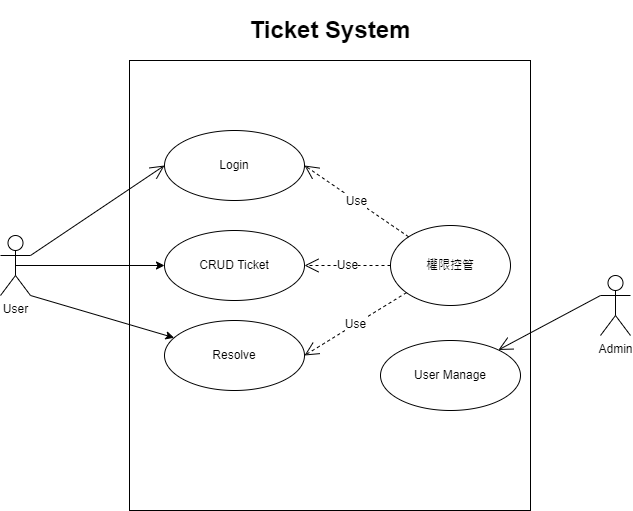

The diagram above was exported from draw.io. Its source (the exported page's mxGraphModel, read from the mxfile embedded in the PNG):
<mxGraphModel dx="1422" dy="1941" grid="1" gridSize="10" guides="1" tooltips="1" connect="1" arrows="1" fold="1" page="1" pageScale="1" pageWidth="827" pageHeight="1169" math="0" shadow="0">
  <root>
    <mxCell id="0" />
    <mxCell id="1" parent="0" />
    <mxCell id="2d_arjFg2r2Ls-V3-QDD-2" value="" style="rounded=0;whiteSpace=wrap;html=1;" vertex="1" parent="1">
      <mxGeometry x="239" y="50" width="401" height="450" as="geometry" />
    </mxCell>
    <mxCell id="2d_arjFg2r2Ls-V3-QDD-3" value="User" style="shape=umlActor;verticalLabelPosition=bottom;verticalAlign=top;html=1;align=center;" vertex="1" parent="1">
      <mxGeometry x="110" y="225" width="30" height="60" as="geometry" />
    </mxCell>
    <mxCell id="2d_arjFg2r2Ls-V3-QDD-4" value="Login" style="ellipse;whiteSpace=wrap;html=1;" vertex="1" parent="1">
      <mxGeometry x="274" y="120" width="140" height="70" as="geometry" />
    </mxCell>
    <mxCell id="2d_arjFg2r2Ls-V3-QDD-5" value="" style="endArrow=open;endFill=1;endSize=12;html=1;rounded=0;exitX=1;exitY=0.3333333333333333;exitDx=0;exitDy=0;exitPerimeter=0;entryX=0;entryY=0.5;entryDx=0;entryDy=0;" edge="1" parent="1" source="2d_arjFg2r2Ls-V3-QDD-3" target="2d_arjFg2r2Ls-V3-QDD-4">
      <mxGeometry width="160" relative="1" as="geometry">
        <mxPoint x="330" y="100" as="sourcePoint" />
        <mxPoint x="490" y="100" as="targetPoint" />
      </mxGeometry>
    </mxCell>
    <mxCell id="2d_arjFg2r2Ls-V3-QDD-6" value="CRUD Ticket" style="ellipse;whiteSpace=wrap;html=1;" vertex="1" parent="1">
      <mxGeometry x="274" y="220" width="140" height="70" as="geometry" />
    </mxCell>
    <mxCell id="2d_arjFg2r2Ls-V3-QDD-7" value="Admin" style="shape=umlActor;verticalLabelPosition=bottom;verticalAlign=top;html=1;outlineConnect=0;" vertex="1" parent="1">
      <mxGeometry x="710" y="265" width="30" height="60" as="geometry" />
    </mxCell>
    <mxCell id="2d_arjFg2r2Ls-V3-QDD-8" value="" style="endArrow=classic;html=1;rounded=0;exitX=0.5;exitY=0.5;exitDx=0;exitDy=0;exitPerimeter=0;entryX=0;entryY=0.5;entryDx=0;entryDy=0;" edge="1" parent="1" source="2d_arjFg2r2Ls-V3-QDD-3" target="2d_arjFg2r2Ls-V3-QDD-6">
      <mxGeometry width="50" height="50" relative="1" as="geometry">
        <mxPoint x="660" y="350" as="sourcePoint" />
        <mxPoint x="710" y="300" as="targetPoint" />
      </mxGeometry>
    </mxCell>
    <mxCell id="2d_arjFg2r2Ls-V3-QDD-9" value="權限控管" style="ellipse;whiteSpace=wrap;html=1;" vertex="1" parent="1">
      <mxGeometry x="500" y="215" width="120" height="80" as="geometry" />
    </mxCell>
    <mxCell id="2d_arjFg2r2Ls-V3-QDD-10" value="Resolve" style="ellipse;whiteSpace=wrap;html=1;" vertex="1" parent="1">
      <mxGeometry x="274" y="310" width="140" height="70" as="geometry" />
    </mxCell>
    <mxCell id="2d_arjFg2r2Ls-V3-QDD-11" value="User Manage" style="ellipse;whiteSpace=wrap;html=1;" vertex="1" parent="1">
      <mxGeometry x="490" y="330" width="140" height="70" as="geometry" />
    </mxCell>
    <mxCell id="2d_arjFg2r2Ls-V3-QDD-12" value="Use" style="endArrow=open;endSize=12;dashed=1;html=1;rounded=0;entryX=1;entryY=0.5;entryDx=0;entryDy=0;" edge="1" parent="1" source="2d_arjFg2r2Ls-V3-QDD-9" target="2d_arjFg2r2Ls-V3-QDD-4">
      <mxGeometry width="160" relative="1" as="geometry">
        <mxPoint x="460" y="199.5" as="sourcePoint" />
        <mxPoint x="620" y="199.5" as="targetPoint" />
      </mxGeometry>
    </mxCell>
    <mxCell id="2d_arjFg2r2Ls-V3-QDD-13" value="Use" style="endArrow=open;endSize=12;dashed=1;html=1;rounded=0;entryX=1;entryY=0.5;entryDx=0;entryDy=0;" edge="1" parent="1" source="2d_arjFg2r2Ls-V3-QDD-9" target="2d_arjFg2r2Ls-V3-QDD-6">
      <mxGeometry width="160" relative="1" as="geometry">
        <mxPoint x="490" y="210" as="sourcePoint" />
        <mxPoint x="424" y="165" as="targetPoint" />
      </mxGeometry>
    </mxCell>
    <mxCell id="2d_arjFg2r2Ls-V3-QDD-14" value="Use" style="endArrow=open;endSize=12;dashed=1;html=1;rounded=0;entryX=1;entryY=0.5;entryDx=0;entryDy=0;" edge="1" parent="1" source="2d_arjFg2r2Ls-V3-QDD-9" target="2d_arjFg2r2Ls-V3-QDD-10">
      <mxGeometry width="160" relative="1" as="geometry">
        <mxPoint x="516" y="370" as="sourcePoint" />
        <mxPoint x="450" y="325" as="targetPoint" />
      </mxGeometry>
    </mxCell>
    <mxCell id="2d_arjFg2r2Ls-V3-QDD-15" value="" style="endArrow=open;endFill=1;endSize=12;html=1;rounded=0;exitX=0;exitY=0.3333333333333333;exitDx=0;exitDy=0;exitPerimeter=0;" edge="1" parent="1" source="2d_arjFg2r2Ls-V3-QDD-7" target="2d_arjFg2r2Ls-V3-QDD-11">
      <mxGeometry width="160" relative="1" as="geometry">
        <mxPoint x="330" y="320" as="sourcePoint" />
        <mxPoint x="490" y="320" as="targetPoint" />
      </mxGeometry>
    </mxCell>
    <mxCell id="2d_arjFg2r2Ls-V3-QDD-16" value="" style="endArrow=classic;html=1;rounded=0;exitX=1;exitY=1;exitDx=0;exitDy=0;exitPerimeter=0;" edge="1" parent="1" source="2d_arjFg2r2Ls-V3-QDD-3" target="2d_arjFg2r2Ls-V3-QDD-10">
      <mxGeometry width="50" height="50" relative="1" as="geometry">
        <mxPoint x="140" y="435" as="sourcePoint" />
        <mxPoint x="284" y="265" as="targetPoint" />
      </mxGeometry>
    </mxCell>
    <mxCell id="2d_arjFg2r2Ls-V3-QDD-17" value="&lt;h1&gt;Ticket System&lt;/h1&gt;" style="text;html=1;strokeColor=none;fillColor=none;spacing=5;spacingTop=-20;whiteSpace=wrap;overflow=hidden;rounded=0;align=center;" vertex="1" parent="1">
      <mxGeometry x="344.5" width="190" height="40" as="geometry" />
    </mxCell>
  </root>
</mxGraphModel>